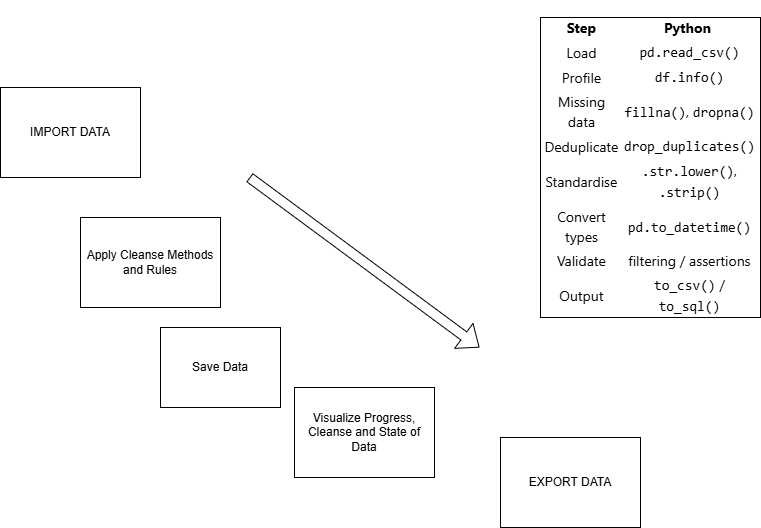

The diagram above was exported from draw.io. Its source (the exported page's mxGraphModel, read from the mxfile embedded in the PNG):
<mxGraphModel dx="1418" dy="746" grid="1" gridSize="10" guides="1" tooltips="1" connect="1" arrows="1" fold="1" page="1" pageScale="1" pageWidth="827" pageHeight="1169" math="0" shadow="0">
  <root>
    <mxCell id="0" />
    <mxCell id="1" parent="0" />
    <mxCell id="c9v_2c5mHnw3xfwnHNwd-1" parent="1" style="text;html=1;whiteSpace=wrap;strokeColor=default;fillColor=none;align=center;verticalAlign=middle;rounded=0;" value="IMPORT DATA" vertex="1">
      <mxGeometry height="90" width="140" x="50" y="90" as="geometry" />
    </mxCell>
    <mxCell id="c9v_2c5mHnw3xfwnHNwd-5" parent="1" style="text;html=1;whiteSpace=wrap;strokeColor=default;fillColor=none;align=center;verticalAlign=middle;rounded=0;" value="Apply Cleanse Methods and Rules" vertex="1">
      <mxGeometry height="90" width="140" x="130" y="220" as="geometry" />
    </mxCell>
    <mxCell id="c9v_2c5mHnw3xfwnHNwd-6" parent="1" style="text;html=1;whiteSpace=wrap;strokeColor=default;fillColor=none;align=center;verticalAlign=middle;rounded=0;" value="Visualize Progress, Cleanse and State of Data" vertex="1">
      <mxGeometry height="90" width="140" x="344" y="390" as="geometry" />
    </mxCell>
    <mxCell id="c9v_2c5mHnw3xfwnHNwd-7" edge="1" parent="1" style="shape=flexArrow;endArrow=classic;html=1;rounded=0;" value="">
      <mxGeometry height="50" relative="1" width="50" as="geometry">
        <mxPoint x="299" y="180" as="sourcePoint" />
        <mxPoint x="529" y="350" as="targetPoint" />
      </mxGeometry>
    </mxCell>
    <mxCell id="c9v_2c5mHnw3xfwnHNwd-8" parent="1" style="text;html=1;whiteSpace=wrap;strokeColor=default;fillColor=none;align=center;verticalAlign=middle;rounded=0;" value="EXPORT DATA" vertex="1">
      <mxGeometry height="90" width="140" x="550" y="440" as="geometry" />
    </mxCell>
    <mxCell id="c9v_2c5mHnw3xfwnHNwd-9" parent="1" style="text;html=1;whiteSpace=wrap;strokeColor=default;fillColor=none;align=center;verticalAlign=middle;rounded=0;" value="Save Data" vertex="1">
      <mxGeometry height="80" width="120" x="210" y="330" as="geometry" />
    </mxCell>
    <UserObject label="&lt;br&gt;&lt;div style=&quot;font-family:'Segoe UI';font-size:14px;font-style:normal;font-weight:400;line-height:20px&quot;&gt;&lt;table&gt;&lt;tbody&gt;&lt;tr&gt;&lt;th&gt;Step&lt;/th&gt;&lt;th&gt;Python&amp;nbsp;&lt;/th&gt;&lt;/tr&gt;&lt;tr&gt;&lt;td&gt;Load&lt;/td&gt;&lt;td&gt;&lt;code&gt;pd.read_csv()&lt;/code&gt;&lt;/td&gt;&lt;/tr&gt;&lt;tr&gt;&lt;td&gt;Profile&lt;/td&gt;&lt;td&gt;&lt;code&gt;df.info()&lt;/code&gt;&lt;/td&gt;&lt;/tr&gt;&lt;tr&gt;&lt;td&gt;Missing data&lt;/td&gt;&lt;td&gt;&lt;code&gt;fillna()&lt;/code&gt;, &lt;code&gt;dropna()&lt;/code&gt;&lt;/td&gt;&lt;/tr&gt;&lt;tr&gt;&lt;td&gt;Deduplicate&lt;/td&gt;&lt;td&gt;&lt;code&gt;drop_duplicates()&lt;/code&gt;&lt;/td&gt;&lt;/tr&gt;&lt;tr&gt;&lt;td&gt;Standardise&lt;/td&gt;&lt;td&gt;&lt;code&gt;.str.lower()&lt;/code&gt;, &lt;code&gt;.strip()&lt;/code&gt;&lt;/td&gt;&lt;/tr&gt;&lt;tr&gt;&lt;td&gt;Convert types&lt;/td&gt;&lt;td&gt;&lt;code&gt;pd.to_datetime()&lt;/code&gt;&lt;/td&gt;&lt;/tr&gt;&lt;tr&gt;&lt;td&gt;Validate&lt;/td&gt;&lt;td&gt;filtering / assertions&lt;/td&gt;&lt;/tr&gt;&lt;tr&gt;&lt;td&gt;Output&lt;/td&gt;&lt;td&gt;&lt;code&gt;to_csv()&lt;/code&gt; / &lt;code&gt;to_sql()&lt;/code&gt;&lt;/td&gt;&lt;/tr&gt;&lt;/tbody&gt;&lt;/table&gt;&lt;/div&gt;&lt;div&gt;&lt;br&gt;&lt;/div&gt;" id="c9v_2c5mHnw3xfwnHNwd-10">
      <mxCell parent="1" style="text;html=1;whiteSpace=wrap;strokeColor=default;fillColor=none;align=center;verticalAlign=middle;rounded=0;" vertex="1">
        <mxGeometry height="300" width="220" x="590" y="20" as="geometry" />
      </mxCell>
    </UserObject>
  </root>
</mxGraphModel>